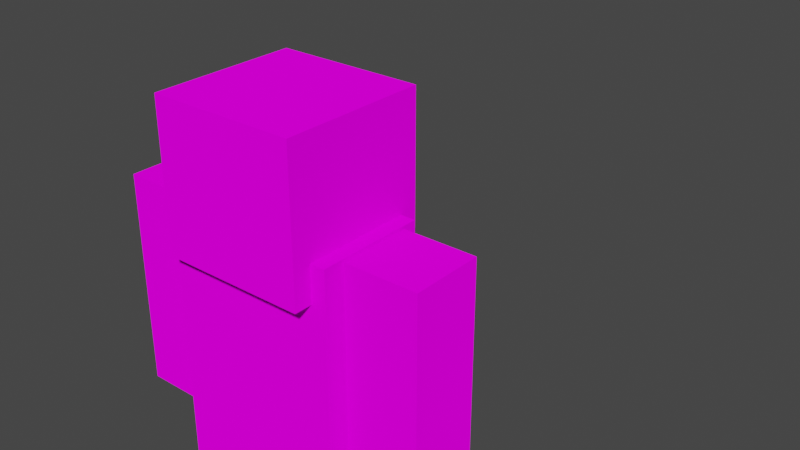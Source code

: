 # Source: old_inhabitant.blend  (saved by Blender 2.83.21; exported with 4.5.12 LTS)
import bpy
from mathutils import Matrix  # noqa: F401  (used for matrix-valued properties, if any)

bpy.ops.wm.read_factory_settings(use_empty=True)
scene = bpy.context.scene
scene.name = 'Scene'

# ---- collections
col_reference = bpy.data.collections.new('Reference'); scene.collection.children.link(col_reference)
col_model = bpy.data.collections.new('Model'); scene.collection.children.link(col_model)

# ---- images (referenced by path relative to the original .blend; pixels are not part of the script)
import os
ASSET_DIR = os.environ.get("B2B_ASSET_DIR", "")  # directory of the original .blend (textures are referenced by path, not embedded)
HERE = os.path.dirname(os.path.abspath(__file__))  # packed textures are extracted next to this script under _unpacked/

def load_image(name, relpath, width, height, colorspace="sRGB"):
    """Load a texture the original file referenced (path relative to the .blend, or extracted next to this script)."""
    p = next((c for c in (os.path.join(HERE, relpath), os.path.join(ASSET_DIR, relpath)) if relpath and os.path.exists(c)), "")
    if p:
        img = bpy.data.images.load(p, check_existing=True)
        img.name = name
    else:  # same state as the original file: an image datablock whose file is absent (Cycles renders it pink)
        img = bpy.data.images.new(name, width, height)
        img.source = "FILE"
        img.filepath = "//" + (relpath or name)
    img.colorspace_settings.name = colorspace
    return img
img_old_inhabitant_png_001 = load_image('old_inhabitant.png.001', 'old_inhabitant.png', 1024, 1024, 'sRGB')

# ---- materials (node trees are filled in below, after node groups)
mat_material_002 = bpy.data.materials.new('Material.002')

# ---- material node trees
mat_material_002.use_nodes = True; mat_material_002.node_tree.nodes.clear()
_N = mat_material_002.node_tree.nodes; _L = mat_material_002.node_tree.links
n0 = _N.new('ShaderNodeOutputMaterial'); n0.name = 'Material Output'; n0.location = (300, 300)
n1 = _N.new('ShaderNodeBsdfDiffuse'); n1.name = 'Diffuse BSDF'; n1.location = (10, 300)
n1.inputs[1].default_value = 0.5
n2 = _N.new('ShaderNodeTexImage'); n2.name = 'Image Texture'; n2.location = (-280, 260)
n2.image = img_old_inhabitant_png_001
n2.interpolation = 'Closest'
_L.new(n1.outputs[0], n0.inputs[0])
_L.new(n2.outputs[0], n1.inputs[0])
n0.is_active_output = True

# ---- world
world_world = bpy.data.worlds.new('World'); scene.world = world_world
world_world.use_nodes = True; world_world.node_tree.nodes.clear()
_N = world_world.node_tree.nodes; _L = world_world.node_tree.links
n0 = _N.new('ShaderNodeOutputWorld'); n0.name = 'World Output'; n0.location = (300, 300)
n1 = _N.new('ShaderNodeBackground'); n1.name = 'Background'; n1.location = (10, 300)
n1.inputs[0].default_value = (0.05088, 0.05088, 0.05088, 1.0)
_L.new(n1.outputs[0], n0.inputs[0])
n0.is_active_output = True
world_world.color = (0.05088, 0.05088, 0.05088)
world_world.use_sun_shadow = False
world_world.sun_shadow_jitter_overblur = 0.0

# ---- meshes
me_cube_008 = bpy.data.meshes.new('Cube.008')
me_cube_008.from_pydata([(0.45, -0.1, 0.2), (0.45, -0.1, 0.8), (0.45, 0.1, 0.2), (0.45, 0.1, 0.8), (0.25, -0.1, 0.2), (0.25, -0.1, 0.8), (0.25, 0.1, 0.2), (0.25, 0.1, 0.8), (-0.24, -0.1496, 0.2), (-0.24, -0.1496, 0.8), (-0.24, 0.1496, 0.2), (-0.24, 0.1496, 0.8), (0.24, -0.1496, 0.2), (0.24, -0.1496, 0.8), (0.24, 0.1496, 0.2), (0.24, 0.1496, 0.8), (-0.24, -0.1496, -0.2), (-0.24, -0.1496, 0.2), (-0.24, 0.1496, -0.2), (-0.24, 0.1496, 0.2), (0.24, -0.1496, -0.2), (0.24, -0.1496, 0.2), (0.24, 0.1496, -0.2), (0.24, 0.1496, 0.2), (-0.2, -0.2, 0.7), (-0.2, -0.2, 1.1), (-0.2, 0.2, 0.7), (-0.2, 0.2, 1.1), (0.2, -0.2, 0.7), (0.2, -0.2, 1.1), (0.2, 0.2, 0.7), (0.2, 0.2, 1.1), (-0.45, -0.1, 0.2), (-0.45, -0.1, 0.8), (-0.45, 0.1, 0.2), (-0.45, 0.1, 0.8), (-0.25, -0.1, 0.2), (-0.25, -0.1, 0.8), (-0.25, 0.1, 0.2), (-0.25, 0.1, 0.8), (-0.02105, -0.02105, 0.15), (0.2, 0.02419, 0.5255), (-0.02105, 0.02105, 0.15), (0.2, 0.02419, 0.5545), (0.02105, -0.02105, 0.15), (0.2, 0.02419, 0.6455), (0.02105, 0.02105, 0.15), (0.2, 0.02419, 0.6745), (-0.05, -0.05, 0.21), (-0.05, -0.05, 0.27), (-0.05, -0.05, 0.33), (-0.05, -0.05, 0.39), (-0.05, -0.05, 0.45), (-0.05, -0.05, 0.51), (-0.05, -0.05, 0.57), (-0.05, -0.05, 0.63), (-0.05, -0.05, 0.69), (-0.05, 0.05, 0.69), (-0.05, 0.05, 0.63), (-0.05, 0.05, 0.57), (-0.05, 0.05, 0.51), (-0.05, 0.05, 0.45), (-0.05, 0.05, 0.39), (-0.05, 0.05, 0.33), (-0.05, 0.05, 0.27), (-0.05, 0.05, 0.21), (0.05, 0.05, 0.69), (0.05, 0.05, 0.63), (0.05, 0.05, 0.57), (0.05, 0.05, 0.51), (0.05, 0.05, 0.45), (0.05, 0.05, 0.39), (0.05, 0.05, 0.33), (0.05, 0.05, 0.27), (0.05, 0.05, 0.21), (0.05, -0.05, 0.69), (0.05, -0.05, 0.63), (0.05, -0.05, 0.57), (0.05, -0.05, 0.51), (0.05, -0.05, 0.45), (0.05, -0.05, 0.39), (0.05, -0.05, 0.33), (0.05, -0.05, 0.27), (0.05, -0.05, 0.21), (0.15, 0.05, 0.69), (0.15, 0.05, 0.63), (0.15, 0.05, 0.57), (0.15, 0.05, 0.51), (0.15, 0.05, 0.45), (0.15, 0.05, 0.39), (0.15, 0.05, 0.33), (0.15, 0.05, 0.27), (0.15, -0.05, 0.69), (0.15, -0.05, 0.63), (0.15, -0.05, 0.57), (0.15, -0.05, 0.51), (0.15, -0.05, 0.45), (0.15, -0.05, 0.39), (0.15, -0.05, 0.33), (0.15, -0.05, 0.27), (-0.15, -0.05, 0.27), (-0.15, -0.05, 0.33), (-0.15, -0.05, 0.39), (-0.15, -0.05, 0.45), (-0.15, -0.05, 0.51), (-0.15, -0.05, 0.57), (-0.15, -0.05, 0.63), (-0.15, -0.05, 0.69), (-0.15, 0.05, 0.69), (-0.15, 0.05, 0.63), (-0.15, 0.05, 0.57), (-0.15, 0.05, 0.51), (-0.15, 0.05, 0.45), (-0.15, 0.05, 0.39), (-0.15, 0.05, 0.33), (-0.15, 0.05, 0.27), (0.2, 0.02419, 0.4345), (0.2, 0.02419, 0.4055), (0.2, 0.02419, 0.3145), (0.2, 0.02419, 0.2855), (0.2, -0.02419, 0.6745), (0.2, -0.02419, 0.6455), (0.2, -0.02419, 0.5545), (0.2, -0.02419, 0.5255), (0.2, -0.02419, 0.4345), (0.2, -0.02419, 0.4055), (0.2, -0.02419, 0.3145), (0.2, -0.02419, 0.2855), (-0.2, -0.02419, 0.2855), (-0.2, -0.02419, 0.3145), (-0.2, -0.02419, 0.4055), (-0.2, -0.02419, 0.4345), (-0.2, -0.02419, 0.5255), (-0.2, -0.02419, 0.5545), (-0.2, -0.02419, 0.6455), (-0.2, -0.02419, 0.6745), (-0.2, 0.02419, 0.6745), (-0.2, 0.02419, 0.6455), (-0.2, 0.02419, 0.5545), (-0.2, 0.02419, 0.5255), (-0.2, 0.02419, 0.4345), (-0.2, 0.02419, 0.4055), (-0.2, 0.02419, 0.3145), (-0.2, 0.02419, 0.2855)], [], [(0, 2, 3, 1), (2, 6, 7, 3), (6, 4, 5, 7), (4, 0, 1, 5), (7, 5, 1, 3), (8, 9, 11, 10), (10, 11, 15, 14), (14, 15, 13, 12), (12, 13, 9, 8), (15, 11, 9, 13), (16, 17, 19, 18), (18, 19, 23, 22), (22, 23, 21, 20), (20, 21, 17, 16), (24, 25, 27, 26), (26, 27, 31, 30), (30, 31, 29, 28), (28, 29, 25, 24), (26, 30, 28, 24), (31, 27, 25, 29), (32, 33, 35, 34), (34, 35, 39, 38), (38, 39, 37, 36), (36, 37, 33, 32), (39, 35, 33, 37), (128, 129, 142, 143), (117, 116, 124, 125), (119, 118, 126, 127), (45, 47, 120, 121), (42, 46, 44, 40), (41, 43, 122, 123), (44, 83, 48, 40), (83, 82, 49, 48), (82, 81, 50, 49), (81, 80, 51, 50), (80, 79, 52, 51), (79, 78, 53, 52), (78, 77, 54, 53), (77, 76, 55, 54), (76, 75, 56, 55), (46, 74, 83, 44), (74, 73, 82, 83), (70, 79, 96, 88), (72, 71, 80, 81), (81, 82, 99, 98), (70, 69, 78, 79), (67, 66, 84, 85), (68, 67, 76, 77), (80, 71, 89, 97), (42, 65, 74, 46), (65, 64, 73, 74), (64, 63, 72, 73), (63, 62, 71, 72), (62, 61, 70, 71), (61, 60, 69, 70), (60, 59, 68, 69), (59, 58, 67, 68), (58, 57, 66, 67), (40, 48, 65, 42), (48, 49, 64, 65), (64, 49, 100, 115), (50, 51, 62, 63), (59, 60, 111, 110), (52, 53, 60, 61), (56, 57, 108, 107), (54, 55, 58, 59), (51, 52, 103, 102), (106, 107, 135, 134), (99, 91, 119, 127), (104, 105, 133, 132), (98, 99, 127, 126), (78, 69, 87, 95), (75, 76, 93, 92), (69, 68, 86, 87), (68, 77, 94, 86), (76, 67, 85, 93), (77, 78, 95, 94), (71, 70, 88, 89), (66, 75, 92, 84), (82, 73, 91, 99), (79, 80, 97, 96), (72, 81, 98, 90), (73, 72, 90, 91), (107, 108, 136, 135), (102, 103, 131, 130), (96, 97, 125, 124), (109, 106, 134, 137), (50, 63, 114, 101), (53, 54, 105, 104), (61, 62, 113, 112), (62, 51, 102, 113), (52, 61, 112, 103), (55, 56, 107, 106), (63, 64, 115, 114), (60, 53, 104, 111), (49, 50, 101, 100), (54, 59, 110, 105), (57, 58, 109, 108), (58, 55, 106, 109), (57, 56, 75, 66), (130, 131, 140, 141), (132, 133, 138, 139), (134, 135, 136, 137), (90, 98, 126, 118), (108, 109, 137, 136), (97, 89, 117, 125), (110, 111, 139, 138), (88, 96, 124, 116), (112, 113, 141, 140), (95, 87, 41, 123), (114, 115, 143, 142), (86, 94, 122, 43), (115, 100, 128, 143), (85, 84, 47, 45), (93, 85, 45, 121), (101, 114, 142, 129), (87, 86, 43, 41), (84, 92, 120, 47), (113, 102, 130, 141), (89, 88, 116, 117), (103, 112, 140, 131), (91, 90, 118, 119), (111, 104, 132, 139), (92, 93, 121, 120), (105, 110, 138, 133), (94, 95, 123, 122), (100, 101, 129, 128)])
_uv = me_cube_008.uv_layers.new(name='UVMap')
_uv.uv.foreach_set('vector', [0.8917, 0.7044, 0.8917, 0.6528, 0.7369, 0.6528, 0.7369, 0.7044, 0.7369, 0.4979, 0.6852, 0.4979, 0.6852, 0.6528, 0.7369, 0.6528, 0.5303, 0.6528, 0.5303, 0.7044, 0.6852, 0.7044, 0.6852, 0.6528, 0.6852, 0.8593, 0.7369, 0.8593, 0.7369, 0.7044, 0.6852, 0.7044, 0.6852, 0.6528, 0.6852, 0.7044, 0.7369, 0.7044, 0.7369, 0.6528, 0.4756, 0.2587, 0.3207, 0.2587, 0.3207, 0.1815, 0.4756, 0.1815, 0.3207, 0.0266, 0.3207, 0.1815, 0.1968, 0.1815, 0.1968, 0.0266, 0.04189, 0.1815, 0.1968, 0.1815, 0.1968, 0.2587, 0.04189, 0.2587, 0.1968, 0.4136, 0.1968, 0.2587, 0.3207, 0.2587, 0.3207, 0.4136, 0.1968, 0.1815, 0.3207, 0.1815, 0.3207, 0.2587, 0.1968, 0.2587, 0.5869, 0.2496, 0.6902, 0.2496, 0.6902, 0.3268, 0.5869, 0.3268, 0.6902, 0.4301, 0.6902, 0.3268, 0.8141, 0.3268, 0.8141, 0.4301, 0.9174, 0.3268, 0.8141, 0.3268, 0.8141, 0.2496, 0.9174, 0.2496, 0.8141, 0.1463, 0.8141, 0.2496, 0.6902, 0.2496, 0.6902, 0.1463, 0.2534, 0.9051, 0.2534, 0.8019, 0.3566, 0.8019, 0.3566, 0.9051, 0.4599, 0.8019, 0.3566, 0.8019, 0.3566, 0.6986, 0.4599, 0.6986, 0.3566, 0.5954, 0.3566, 0.6986, 0.2534, 0.6986, 0.2534, 0.5954, 0.1501, 0.6986, 0.2534, 0.6986, 0.2534, 0.8019, 0.1501, 0.8019, 0.04687, 0.8019, 0.04687, 0.6986, 0.1501, 0.6986, 0.1501, 0.8019, 0.3566, 0.6986, 0.3566, 0.8019, 0.2534, 0.8019, 0.2534, 0.6986, 0.8917, 0.7049, 0.7369, 0.7049, 0.7369, 0.6532, 0.8917, 0.6532, 0.7369, 0.4984, 0.7369, 0.6532, 0.6852, 0.6532, 0.6852, 0.4984, 0.5303, 0.6532, 0.6852, 0.6532, 0.6852, 0.7049, 0.5303, 0.7049, 0.6852, 0.8597, 0.6852, 0.7049, 0.7369, 0.7049, 0.7369, 0.8597, 0.6852, 0.6532, 0.7369, 0.6532, 0.7369, 0.7049, 0.6852, 0.7049, 0.9914, 0.9883, 0.9914, 0.9883, 0.9914, 0.9883, 0.9914, 0.9883, 0.9914, 0.9883, 0.9914, 0.9883, 0.9914, 0.9883, 0.9914, 0.9883, 0.9914, 0.9883, 0.9914, 0.9883, 0.9914, 0.9883, 0.9914, 0.9883, 0.9914, 0.9883, 0.9914, 0.9883, 0.9914, 0.9883, 0.9914, 0.9883, 0.9914, 0.9883, 0.9914, 0.9883, 0.9914, 0.9883, 0.9914, 0.9883, 0.9914, 0.9883, 0.9914, 0.9883, 0.9914, 0.9883, 0.9914, 0.9883, 0.9914, 0.9883, 0.9914, 0.9883, 0.9914, 0.9883, 0.9914, 0.9883, 0.9914, 0.9883, 0.9914, 0.9883, 0.9914, 0.9883, 0.9914, 0.9883, 0.9914, 0.9883, 0.9914, 0.9883, 0.9914, 0.9883, 0.9914, 0.9883, 0.9914, 0.9883, 0.9914, 0.9883, 0.9914, 0.9883, 0.9914, 0.9883, 0.9914, 0.9883, 0.9914, 0.9883, 0.9914, 0.9883, 0.9914, 0.9883, 0.9914, 0.9883, 0.9914, 0.9883, 0.9914, 0.9883, 0.9914, 0.9883, 0.9914, 0.9883, 0.9914, 0.9883, 0.9914, 0.9883, 0.9914, 0.9883, 0.9914, 0.9883, 0.9914, 0.9883, 0.9914, 0.9883, 0.9914, 0.9883, 0.9914, 0.9883, 0.9914, 0.9883, 0.9914, 0.9883, 0.9914, 0.9883, 0.9914, 0.9883, 0.9914, 0.9883, 0.9914, 0.9883, 0.9914, 0.9883, 0.9914, 0.9883, 0.9914, 0.9883, 0.9914, 0.9883, 0.9914, 0.9883, 0.9914, 0.9883, 0.9914, 0.9883, 0.9914, 0.9883, 0.9914, 0.9883, 0.9914, 0.9883, 0.9914, 0.9883, 0.9914, 0.9883, 0.9914, 0.9883, 0.9914, 0.9883, 0.9914, 0.9883, 0.9914, 0.9883, 0.9914, 0.9883, 0.9914, 0.9883, 0.9914, 0.9883, 0.9914, 0.9883, 0.9914, 0.9883, 0.9914, 0.9883, 0.9914, 0.9883, 0.9914, 0.9883, 0.9914, 0.9883, 0.9914, 0.9883, 0.9914, 0.9883, 0.9914, 0.9883, 0.9914, 0.9883, 0.9914, 0.9883, 0.9914, 0.9883, 0.9914, 0.9883, 0.9914, 0.9883, 0.9914, 0.9883, 0.9914, 0.9883, 0.9914, 0.9883, 0.9914, 0.9883, 0.9914, 0.9883, 0.9914, 0.9883, 0.9914, 0.9883, 0.9914, 0.9883, 0.9914, 0.9883, 0.9914, 0.9883, 0.9914, 0.9883, 0.9914, 0.9883, 0.9914, 0.9883, 0.9914, 0.9883, 0.9914, 0.9883, 0.9914, 0.9883, 0.9914, 0.9883, 0.9914, 0.9883, 0.9914, 0.9883, 0.9914, 0.9883, 0.9914, 0.9883, 0.9914, 0.9883, 0.9914, 0.9883, 0.9914, 0.9883, 0.9914, 0.9883, 0.9914, 0.9883, 0.9914, 0.9883, 0.9914, 0.9883, 0.9914, 0.9883, 0.9914, 0.9883, 0.9914, 0.9883, 0.9914, 0.9883, 0.9914, 0.9883, 0.9914, 0.9883, 0.9914, 0.9883, 0.9914, 0.9883, 0.9914, 0.9883, 0.9914, 0.9883, 0.9914, 0.9883, 0.9914, 0.9883, 0.9914, 0.9883, 0.9914, 0.9883, 0.9914, 0.9883, 0.9914, 0.9883, 0.9914, 0.9883, 0.9914, 0.9883, 0.9914, 0.9883, 0.9914, 0.9883, 0.9914, 0.9883, 0.9914, 0.9883, 0.9914, 0.9883, 0.9914, 0.9883, 0.9914, 0.9883, 0.9914, 0.9883, 0.9914, 0.9883, 0.9914, 0.9883, 0.9914, 0.9883, 0.9914, 0.9883, 0.9914, 0.9883, 0.9914, 0.9883, 0.9914, 0.9883, 0.9914, 0.9883, 0.9914, 0.9883, 0.9914, 0.9883, 0.9914, 0.9883, 0.9914, 0.9883, 0.9914, 0.9883, 0.9914, 0.9883, 0.9914, 0.9883, 0.9914, 0.9883, 0.9914, 0.9883, 0.9914, 0.9883, 0.9914, 0.9883, 0.9914, 0.9883, 0.9914, 0.9883, 0.9914, 0.9883, 0.9914, 0.9883, 0.9914, 0.9883, 0.9914, 0.9883, 0.9914, 0.9883, 0.9914, 0.9883, 0.9914, 0.9883, 0.9914, 0.9883, 0.9914, 0.9883, 0.9914, 0.9883, 0.9914, 0.9883, 0.9914, 0.9883, 0.9914, 0.9883, 0.9914, 0.9883, 0.9914, 0.9883, 0.9914, 0.9883, 0.9914, 0.9883, 0.9914, 0.9883, 0.9914, 0.9883, 0.9914, 0.9883, 0.9914, 0.9883, 0.9914, 0.9883, 0.9914, 0.9883, 0.9914, 0.9883, 0.9914, 0.9883, 0.9914, 0.9883, 0.9914, 0.9883, 0.9914, 0.9883, 0.9914, 0.9883, 0.9914, 0.9883, 0.9914, 0.9883, 0.9914, 0.9883, 0.9914, 0.9883, 0.9914, 0.9883, 0.9914, 0.9883, 0.9914, 0.9883, 0.9914, 0.9883, 0.9914, 0.9883, 0.9914, 0.9883, 0.9914, 0.9883, 0.9914, 0.9883, 0.9914, 0.9883, 0.9914, 0.9883, 0.9914, 0.9883, 0.9914, 0.9883, 0.9914, 0.9883, 0.9914, 0.9883, 0.9914, 0.9883, 0.9914, 0.9883, 0.9914, 0.9883, 0.9914, 0.9883, 0.9914, 0.9883, 0.9914, 0.9883, 0.9914, 0.9883, 0.9914, 0.9883, 0.9914, 0.9883, 0.9914, 0.9883, 0.9914, 0.9883, 0.9914, 0.9883, 0.9914, 0.9883, 0.9914, 0.9883, 0.9914, 0.9883, 0.9914, 0.9883, 0.9914, 0.9883, 0.9914, 0.9883, 0.9914, 0.9883, 0.9914, 0.9883, 0.9914, 0.9883, 0.9914, 0.9883, 0.9914, 0.9883, 0.9914, 0.9883, 0.9914, 0.9883, 0.9914, 0.9883, 0.9914, 0.9883, 0.9914, 0.9883, 0.9914, 0.9883, 0.9914, 0.9883, 0.9914, 0.9883, 0.9914, 0.9883, 0.9914, 0.9883, 0.9914, 0.9883, 0.9914, 0.9883, 0.9914, 0.9883, 0.9914, 0.9883, 0.9914, 0.9883, 0.9914, 0.9883, 0.9914, 0.9883, 0.9914, 0.9883, 0.9914, 0.9883, 0.9914, 0.9883, 0.9914, 0.9883, 0.9914, 0.9883, 0.9914, 0.9883, 0.9914, 0.9883, 0.9914, 0.9883, 0.9914, 0.9883, 0.9914, 0.9883, 0.9914, 0.9883, 0.9914, 0.9883, 0.9914, 0.9883, 0.9914, 0.9883, 0.9914, 0.9883, 0.9914, 0.9883, 0.9914, 0.9883, 0.9914, 0.9883, 0.9914, 0.9883, 0.9914, 0.9883, 0.9914, 0.9883, 0.9914, 0.9883, 0.9914, 0.9883, 0.9914, 0.9883, 0.9914, 0.9883, 0.9914, 0.9883, 0.9914, 0.9883, 0.9914, 0.9883, 0.9914, 0.9883, 0.9914, 0.9883, 0.9914, 0.9883, 0.9914, 0.9883, 0.9914, 0.9883, 0.9914, 0.9883, 0.9914, 0.9883, 0.9914, 0.9883, 0.9914, 0.9883, 0.9914, 0.9883, 0.9914, 0.9883, 0.9914, 0.9883, 0.9914, 0.9883, 0.9914, 0.9883, 0.9914, 0.9883, 0.9914, 0.9883, 0.9914, 0.9883, 0.9914, 0.9883, 0.9914, 0.9883, 0.9914, 0.9883, 0.9914, 0.9883, 0.9914, 0.9883, 0.9914, 0.9883, 0.9914, 0.9883, 0.9914, 0.9883, 0.9914, 0.9883, 0.9914, 0.9883, 0.9914, 0.9883, 0.9914, 0.9883, 0.9914, 0.9883, 0.9914, 0.9883, 0.9914, 0.9883, 0.9914, 0.9883, 0.9914, 0.9883, 0.9914, 0.9883, 0.9914, 0.9883, 0.9914, 0.9883, 0.9914, 0.9883, 0.9914, 0.9883, 0.9914, 0.9883, 0.9914, 0.9883, 0.9914, 0.9883, 0.9914, 0.9883, 0.9914, 0.9883, 0.9914, 0.9883, 0.9914, 0.9883, 0.9914, 0.9883, 0.9914, 0.9883, 0.9914, 0.9883, 0.9914, 0.9883, 0.9914, 0.9883, 0.9914, 0.9883, 0.9914, 0.9883, 0.9914, 0.9883, 0.9914, 0.9883, 0.9914, 0.9883, 0.9914, 0.9883, 0.9914, 0.9883, 0.9914, 0.9883, 0.9914, 0.9883, 0.9914, 0.9883, 0.9914, 0.9883, 0.9914, 0.9883, 0.9914, 0.9883, 0.9914, 0.9883, 0.9914, 0.9883, 0.9914, 0.9883, 0.9914, 0.9883, 0.9914, 0.9883, 0.9914, 0.9883, 0.9914, 0.9883, 0.9914, 0.9883, 0.9914, 0.9883, 0.9914, 0.9883, 0.9914, 0.9883, 0.9914, 0.9883, 0.9914, 0.9883, 0.9914, 0.9883, 0.9914, 0.9883, 0.9914, 0.9883, 0.9914, 0.9883, 0.9914, 0.9883, 0.9914, 0.9883, 0.9914, 0.9883, 0.9914, 0.9883, 0.9914, 0.9883, 0.9914, 0.9883, 0.9914, 0.9883, 0.9914, 0.9883, 0.9914, 0.9883, 0.9914, 0.9883, 0.9914, 0.9883, 0.9914, 0.9883, 0.9914, 0.9883, 0.9914, 0.9883, 0.9914, 0.9883, 0.9914, 0.9883, 0.9914, 0.9883, 0.9914, 0.9883, 0.9914, 0.9883, 0.9914, 0.9883, 0.9914, 0.9883, 0.9914, 0.9883, 0.9914, 0.9883, 0.9914, 0.9883, 0.9914, 0.9883, 0.9914, 0.9883, 0.9914, 0.9883, 0.9914, 0.9883, 0.9914, 0.9883, 0.9914, 0.9883, 0.9914, 0.9883, 0.9914, 0.9883, 0.9914, 0.9883, 0.9914, 0.9883, 0.9914, 0.9883, 0.9914, 0.9883, 0.9914, 0.9883, 0.9914, 0.9883, 0.9914, 0.9883, 0.9914, 0.9883, 0.9914, 0.9883])
me_cube_008.materials.append(mat_material_002)
me_cube_008.use_mirror_x = True
me_cube_008.update()
arm_parent = bpy.data.armatures.new('Parent')  # bones are not reproduced

# ---- objects
ob_cube_006 = bpy.data.objects.new('Cube.006', me_cube_008)
ob_armature = bpy.data.objects.new('Armature', arm_parent)

# ---- transforms, parenting, visibility, modifiers, constraints
ob_cube_006.parent = ob_armature
ob_cube_006.location = (0.0, 0.0, 0.0)
ob_cube_006.lineart.crease_threshold = 0.0
ob_cube_006.use_mesh_mirror_x = True
_vg = ob_cube_006.vertex_groups.new(name='Master')
_vg.add([8, 9, 10, 11, 12, 13, 14, 15, 40, 41, 42, 43, 44, 45, 46, 47, 48, 49, 50, 51, 52, 53, 54, 55, 56, 57, 58, 59, 60, 61, 62, 63, 64, 65, 66, 67, 68, 69, 70, 71, 72, 73, 74, 75, 76, 77, 78, 79, 80, 81, 82, 83, 84, 85, 86, 87, 88, 89, 90, 91, 92, 93, 94, 95, 96, 97, 98, 99, 100, 101, 102, 103, 104, 105, 106, 107, 108, 109, 110, 111, 112, 113, 114, 115, 116, 117, 118, 119, 120, 121, 122, 123, 124, 125, 126, 127, 128, 129, 130, 131, 132, 133, 134, 135, 136, 137, 138, 139, 140, 141, 142, 143], 1.0, 'REPLACE')
_vg = ob_cube_006.vertex_groups.new(name='Left Arm')
_vg.add([32, 33, 34, 35, 36, 37, 38, 39], 1.0, 'REPLACE')
_vg = ob_cube_006.vertex_groups.new(name='Right Arm')
_vg.add([0, 1, 2, 3, 4, 5, 6, 7], 1.0, 'REPLACE')
_vg = ob_cube_006.vertex_groups.new(name='Lower Body')
_vg.add([16, 17, 18, 19, 20, 21, 22, 23], 1.0, 'REPLACE')
_vg = ob_cube_006.vertex_groups.new(name='Head')
_vg.add([24, 25, 26, 27, 28, 29, 30, 31], 1.0, 'REPLACE')
_m = ob_cube_006.modifiers.new('Armature', 'ARMATURE')
_m.object = ob_armature
ob_armature.location = (0.0, 0.0, 0.0)
ob_armature.scale = (10.0, 10.0, 10.0)
ob_armature.lineart.crease_threshold = 0.0

# ---- collection membership
col_model.objects.link(ob_cube_006)
col_model.objects.link(ob_armature)

# ---- scene / render settings (as saved in the file)
scene.frame_start = 1; scene.frame_end = 100; scene.frame_set(82)
scene.render.engine = 'CYCLES'
scene.cycles.samples = 128
scene.cycles.sampling_pattern = 'TABULATED_SOBOL'
scene.cycles.use_adaptive_sampling = False
scene.cycles.use_light_tree = False
scene.view_settings.view_transform = 'Filmic'
bpy.context.view_layer.update()

# ---- added for rendering (the .blend has no active camera and no usable light): camera, sun
cam_auto = bpy.data.cameras.new('AutoCamera')
cam_auto.lens = 50.0
cam_auto.sensor_width = 36.0
cam_auto.clip_end = 1000.0
ob_auto_camera = bpy.data.objects.new('AutoCamera', cam_auto)
scene.collection.objects.link(ob_auto_camera)
ob_auto_camera.location = (16.5034, -15.9504, 19.3598)
ob_auto_camera.rotation_euler = (1.09748, -7.21219e-08, 0.694738)
scene.camera = ob_auto_camera
light_auto_sun = bpy.data.lights.new('AutoSun', 'SUN')
light_auto_sun.energy = 3.0
light_auto_sun.angle = 0.0523599
ob_auto_sun = bpy.data.objects.new('AutoSun', light_auto_sun)
scene.collection.objects.link(ob_auto_sun)
ob_auto_sun.rotation_euler = (0.872665, 0.174533, 0.523599)
bpy.context.view_layer.update()
